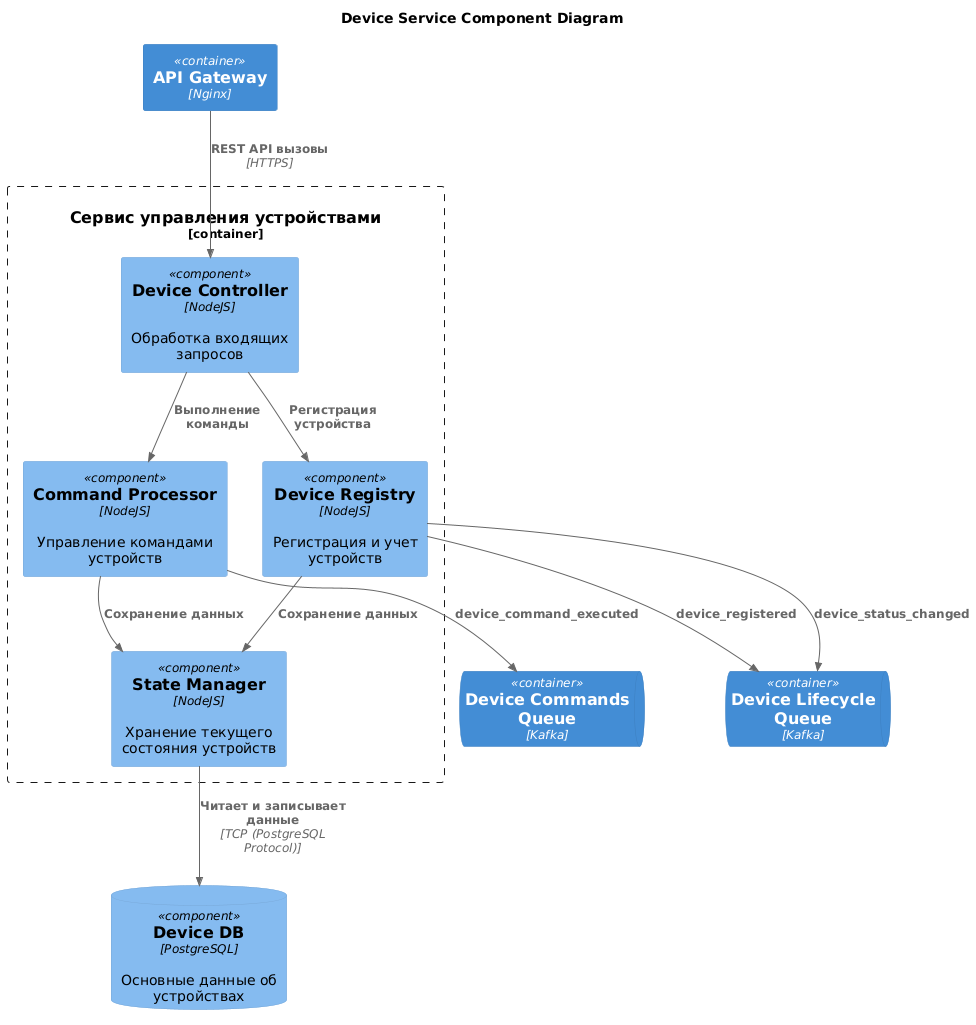

The diagram above was rendered by PlantUML. Its source (embedded in the PNG):
@startuml
title Device Service Component Diagram

!include https://raw.githubusercontent.com/plantuml-stdlib/C4-PlantUML/master/C4_Component.puml

Container(APIGateway, "API Gateway", "Nginx")

ComponentDb(DeviceDB, "Device DB", "PostgreSQL", "Основные данные об устройствах")

ContainerQueue(DeviceLifecycleQueue, "Device Lifecycle Queue", "Kafka")
ContainerQueue(DeviceCommandsQueue, "Device Commands Queue", "Kafka")

Container_Boundary(DeviceService, "Сервис управления устройствами") {
    Component(DeviceController, "Device Controller", "NodeJS", "Обработка входящих запросов")
    Component(CommandProcessor, "Command Processor", "NodeJS", "Управление командами устройств")
    Component(StateManager, "State Manager", "NodeJS", "Хранение текущего состояния устройств")
    Component(DeviceRegistry, "Device Registry", "NodeJS", "Регистрация и учет устройств")
}

Rel(APIGateway, DeviceController, "REST API вызовы", "HTTPS")

Rel(StateManager, DeviceDB, "Читает и записывает данные", "TCP (PostgreSQL Protocol)")

Rel(DeviceController, CommandProcessor, "Выполнение команды")
Rel(DeviceController, DeviceRegistry, "Регистрация устройства")

Rel(DeviceRegistry, StateManager, "Сохранение данных")

Rel(CommandProcessor, StateManager, "Сохранение данных")

Rel(DeviceRegistry, DeviceLifecycleQueue, "device_registered")
Rel(DeviceRegistry, DeviceLifecycleQueue, "device_status_changed")

Rel(CommandProcessor, DeviceCommandsQueue, "device_command_executed")
@enduml